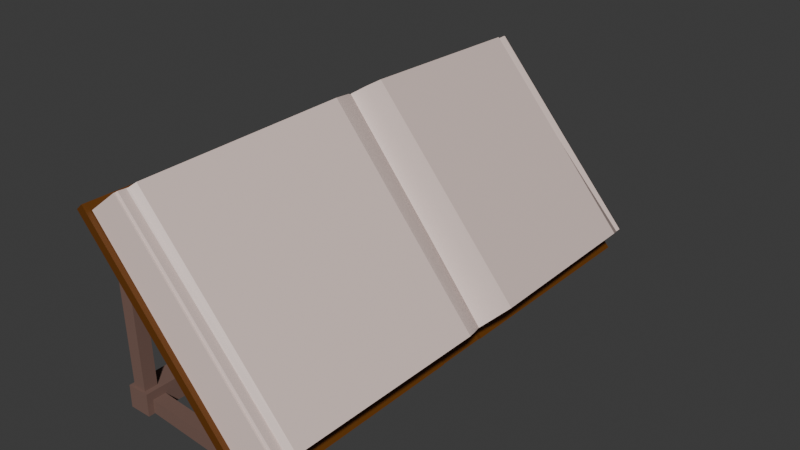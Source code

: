 # Source: book_1.blend  (saved by Blender 4.0.36; exported with 4.5.12 LTS)
import bpy
from mathutils import Matrix  # noqa: F401  (used for matrix-valued properties, if any)

bpy.ops.wm.read_factory_settings(use_empty=True)
scene = bpy.context.scene
scene.name = 'Scene'

# ---- collections
col_collection = bpy.data.collections.new('Collection'); scene.collection.children.link(col_collection)
col_collection_1 = bpy.data.collections.new('Collection 1'); col_collection.children.link(col_collection_1)
col_collection_2 = bpy.data.collections.new('Collection 2'); scene.collection.children.link(col_collection_2)

# ---- materials (node trees are filled in below, after node groups)
mat_material = bpy.data.materials.new('Material')
mat_material.alpha_threshold = 0.0
mat_material.use_transparent_shadow = False
mat_material.roughness = 0.5
mat_material.line_color = (0.0, 0.0, 0.0, 1.0)
mat_material_003 = bpy.data.materials.new('Material.003')
mat_material_003.use_transparent_shadow = False
mat_material_002 = bpy.data.materials.new('Material.002')
mat_material_002.use_transparent_shadow = False

# ---- node groups
ng_auto_smooth = bpy.data.node_groups.new('Auto Smooth', 'GeometryNodeTree')
_s = ng_auto_smooth.interface.new_socket(name='Geometry', in_out='OUTPUT', socket_type='NodeSocketGeometry')
_s = ng_auto_smooth.interface.new_socket(name='Geometry', in_out='INPUT', socket_type='NodeSocketGeometry')
_s = ng_auto_smooth.interface.new_socket(name='Angle', in_out='INPUT', socket_type='NodeSocketFloat')
_s.subtype = 'ANGLE'
_s.min_value = 0.0
_s.max_value = 3.142
ng_auto_smooth.is_modifier = True
_N = ng_auto_smooth.nodes; _L = ng_auto_smooth.links
n0 = _N.new('NodeGroupOutput'); n0.name = 'Group Output'; n0.location = (480, -100)
n1 = _N.new('NodeGroupInput'); n1.name = 'Group Input'; n1.location = (-420, -300)
n2 = _N.new('NodeGroupInput'); n2.name = 'Group Input.001'; n2.location = (-60, -100)
n3 = _N.new('GeometryNodeSetShadeSmooth'); n3.name = 'Set Shade Smooth'; n3.location = (120, -100)
n3.domain = 'EDGE'
n4 = _N.new('GeometryNodeSetShadeSmooth'); n4.name = 'Set Shade Smooth.001'; n4.location = (300, -100)
n5 = _N.new('GeometryNodeInputMeshEdgeAngle'); n5.name = 'Edge Angle'; n5.location = (-420, -220)
n6 = _N.new('GeometryNodeInputEdgeSmooth'); n6.name = 'Is Edge Smooth'; n6.location = (-60, -160)
n7 = _N.new('GeometryNodeInputShadeSmooth'); n7.name = 'Is Face Smooth'; n7.location = (-240, -340)
n8 = _N.new('FunctionNodeBooleanMath'); n8.name = 'Boolean Math'; n8.location = (-60, -220)
n9 = _N.new('FunctionNodeCompare'); n9.name = 'Compare'; n9.location = (-240, -180)
n9.operation = 'LESS_EQUAL'
_L.new(n5.outputs[0], n9.inputs[0])
_L.new(n4.outputs[0], n0.inputs[0])
_L.new(n1.outputs[1], n9.inputs[1])
_L.new(n9.outputs[0], n8.inputs[0])
_L.new(n7.outputs[0], n8.inputs[1])
_L.new(n2.outputs[0], n3.inputs[0])
_L.new(n6.outputs[0], n3.inputs[1])
_L.new(n3.outputs[0], n4.inputs[0])
_L.new(n8.outputs[0], n3.inputs[2])
n0.is_active_output = True

# ---- material node trees
mat_material.use_nodes = True; mat_material.node_tree.nodes.clear()
_N = mat_material.node_tree.nodes; _L = mat_material.node_tree.links
n0 = _N.new('ShaderNodeOutputMaterial'); n0.name = 'Material Output'; n0.location = (300, 300)
n1 = _N.new('ShaderNodeBsdfPrincipled'); n1.name = 'Principled BSDF'; n1.location = (10, 300)
n1.inputs[0].default_value = (0.8003, 0.6363, 0.5854, 1.0)
n1.inputs[3].default_value = 1.45
_L.new(n1.outputs[0], n0.inputs[0])
n0.is_active_output = True
mat_material_003.use_nodes = True; mat_material_003.node_tree.nodes.clear()
_N = mat_material_003.node_tree.nodes; _L = mat_material_003.node_tree.links
n0 = _N.new('ShaderNodeBsdfPrincipled'); n0.name = 'Principled BSDF'; n0.location = (10, 300)
n0.inputs[0].default_value = (0.1313, 0.0419, 0.003505, 1.0)
n0.inputs[3].default_value = 1.45
n1 = _N.new('ShaderNodeOutputMaterial'); n1.name = 'Material Output'; n1.location = (300, 300)
_L.new(n0.outputs[0], n1.inputs[0])
n1.is_active_output = True
mat_material_002.use_nodes = True; mat_material_002.node_tree.nodes.clear()
_N = mat_material_002.node_tree.nodes; _L = mat_material_002.node_tree.links
n0 = _N.new('ShaderNodeBsdfPrincipled'); n0.name = 'Principled BSDF'; n0.location = (10, 300)
n0.inputs[0].default_value = (0.1887, 0.1087, 0.08749, 1.0)
n0.inputs[2].default_value = 0.7835
n0.inputs[3].default_value = 1.45
n1 = _N.new('ShaderNodeOutputMaterial'); n1.name = 'Material Output'; n1.location = (300, 300)
_L.new(n0.outputs[0], n1.inputs[0])
n1.is_active_output = True

# ---- world
world_world = bpy.data.worlds.new('World'); scene.world = world_world
world_world.use_nodes = True; world_world.node_tree.nodes.clear()
_N = world_world.node_tree.nodes; _L = world_world.node_tree.links
n0 = _N.new('ShaderNodeOutputWorld'); n0.name = 'World Output'; n0.location = (300, 300)
n1 = _N.new('ShaderNodeBackground'); n1.name = 'Background'; n1.location = (10, 300)
n1.inputs[0].default_value = (0.05088, 0.05088, 0.05088, 1.0)
_L.new(n1.outputs[0], n0.inputs[0])
n0.is_active_output = True
world_world.color = (0.05088, 0.05088, 0.05088)
world_world.use_sun_shadow = False
world_world.sun_shadow_jitter_overblur = 0.0

# ---- meshes
me_cube = bpy.data.meshes.new('Cube')
me_cube.from_pydata([(1.002, 1.104, 1.052), (1.004, 0.9532, -0.8292), (1.001, -1.008, 0.7462), (0.9985, -1.0, -0.5611), (-0.9978, 1.117, 1.16), (-0.9943, 0.8612, -0.7213), (-0.9989, -1.025, 0.6629), (-1.001, -1.0, -0.6072), (1.0, 1.006, -0.8563), (-0.9981, 0.926, -0.7016), (1.001, 1.216, 0.8906), (-0.997, 1.3, 1.045), (0.9967, 1.011, -0.8229), (-1.002, 0.9593, -0.5992), (1.0, 1.42, 0.5427), (-0.9992, 1.427, 0.7664), (0.9943, 1.068, -1.026), (-1.004, 1.016, -0.8027), (0.9963, 1.501, 0.3391), (-1.003, 1.46, 0.5628), (-1.001, -1.049, -0.6072), (-0.9981, -1.067, 0.4308), (1.001, -1.071, 0.716), (0.9985, -1.049, -0.5611), (-1.001, -1.109, -0.6072), (-0.9981, -1.09, 0.4417), (1.001, -1.073, 0.6371), (0.9985, -1.11, -0.5641), (-1.001, -1.16, -0.6072), (-0.9984, -1.184, 0.5216), (1.001, -1.167, 0.65), (0.9985, -1.161, -0.5641), (-1.001, -1.213, -0.6072), (-0.9982, -1.198, 0.4637), (1.001, -1.179, 0.5656), (0.9985, -1.213, -0.5611), (-1.001, -1.261, -0.5928), (-0.9981, -1.215, 0.4683), (1.002, -1.196, 0.5639), (0.9986, -1.263, -0.5463)], [], [(0, 4, 6, 2), (7, 3, 23, 20), (7, 6, 4, 5), (5, 1, 3, 7), (1, 0, 2, 3), (0, 1, 8, 10), (11, 10, 14, 15), (5, 4, 11, 9), (1, 5, 9, 8), (4, 0, 10, 11), (13, 15, 19, 17), (10, 8, 12, 14), (9, 11, 15, 13), (8, 9, 13, 12), (17, 19, 18, 16), (12, 13, 17, 16), (15, 14, 18, 19), (14, 12, 16, 18), (20, 23, 27, 24), (2, 6, 21, 22), (3, 2, 22, 23), (6, 7, 20, 21), (27, 26, 30, 31), (23, 22, 26, 27), (22, 21, 25, 26), (21, 20, 24, 25), (30, 29, 33, 34), (26, 25, 29, 30), (25, 24, 28, 29), (24, 27, 31, 28), (34, 33, 37, 38), (29, 28, 32, 33), (28, 31, 35, 32), (31, 30, 34, 35), (39, 38, 37, 36), (33, 32, 36, 37), (32, 35, 39, 36), (35, 34, 38, 39)])
me_cube.polygons.foreach_set('use_smooth', [True] * 38)
_uv = me_cube.uv_layers.new(name='UVMap')
_uv.uv.foreach_set('vector', [0.625, 0.5, 0.875, 0.5, 0.875, 0.75, 0.625, 0.75, 0.125, 0.75, 0.375, 0.75, 0.375, 0.75, 0.125, 0.75, 0.375, 0.0, 0.625, 0.0, 0.625, 0.25, 0.375, 0.25, 0.125, 0.5, 0.375, 0.5, 0.375, 0.75, 0.125, 0.75, 0.375, 0.5, 0.625, 0.5, 0.625, 0.75, 0.375, 0.75, 0.625, 0.5, 0.375, 0.5, 0.375, 0.5, 0.625, 0.5, 0.875, 0.5, 0.625, 0.5, 0.625, 0.5, 0.875, 0.5, 0.375, 0.25, 0.625, 0.25, 0.625, 0.25, 0.375, 0.25, 0.375, 0.5, 0.125, 0.5, 0.125, 0.5, 0.375, 0.5, 0.875, 0.5, 0.625, 0.5, 0.625, 0.5, 0.875, 0.5, 0.375, 0.25, 0.625, 0.25, 0.625, 0.25, 0.375, 0.25, 0.625, 0.5, 0.375, 0.5, 0.375, 0.5, 0.625, 0.5, 0.375, 0.25, 0.625, 0.25, 0.625, 0.25, 0.375, 0.25, 0.375, 0.5, 0.125, 0.5, 0.125, 0.5, 0.375, 0.5, 0.375, 0.25, 0.625, 0.25, 0.625, 0.5, 0.375, 0.5, 0.375, 0.5, 0.125, 0.5, 0.125, 0.5, 0.375, 0.5, 0.875, 0.5, 0.625, 0.5, 0.625, 0.5, 0.875, 0.5, 0.625, 0.5, 0.375, 0.5, 0.375, 0.5, 0.625, 0.5, 0.125, 0.75, 0.375, 0.75, 0.375, 0.75, 0.125, 0.75, 0.625, 0.75, 0.875, 0.75, 0.875, 0.75, 0.625, 0.75, 0.375, 0.75, 0.625, 0.75, 0.625, 0.75, 0.375, 0.75, 0.625, 0.0, 0.375, 0.0, 0.375, 0.0, 0.625, 0.0, 0.375, 0.75, 0.625, 0.75, 0.625, 0.75, 0.375, 0.75, 0.375, 0.75, 0.625, 0.75, 0.625, 0.75, 0.375, 0.75, 0.625, 0.75, 0.875, 0.75, 0.875, 0.75, 0.625, 0.75, 0.625, 0.0, 0.375, 0.0, 0.375, 0.0, 0.625, 0.0, 0.625, 0.75, 0.875, 0.75, 0.875, 0.75, 0.625, 0.75, 0.625, 0.75, 0.875, 0.75, 0.875, 0.75, 0.625, 0.75, 0.625, 0.0, 0.375, 0.0, 0.375, 0.0, 0.625, 0.0, 0.125, 0.75, 0.375, 0.75, 0.375, 0.75, 0.125, 0.75, 0.625, 0.75, 0.875, 0.75, 0.875, 0.75, 0.625, 0.75, 0.625, 0.0, 0.375, 0.0, 0.375, 0.0, 0.625, 0.0, 0.125, 0.75, 0.375, 0.75, 0.375, 0.75, 0.125, 0.75, 0.375, 0.75, 0.625, 0.75, 0.625, 0.75, 0.375, 0.75, 0.375, 0.75, 0.625, 0.75, 0.625, 1.0, 0.375, 1.0, 0.625, 0.0, 0.375, 0.0, 0.375, 0.0, 0.625, 0.0, 0.125, 0.75, 0.375, 0.75, 0.375, 0.75, 0.125, 0.75, 0.375, 0.75, 0.625, 0.75, 0.625, 0.75, 0.375, 0.75])
me_cube.materials.append(mat_material)
me_cube.use_mirror_vertex_groups = False
me_cube.update()
me_cube_002 = bpy.data.meshes.new('Cube.002')
me_cube_002.from_pydata([(1.002, 1.104, 1.052), (1.004, 0.9532, -0.8292), (1.001, -1.008, 0.7462), (0.9985, -1.0, -0.5611), (-0.9978, 1.117, 1.16), (-0.9943, 0.8612, -0.7213), (-0.9989, -1.025, 0.6629), (-1.001, -1.0, -0.6072), (1.0, 1.006, -0.8563), (-0.9981, 0.926, -0.7016), (1.001, 1.216, 0.8906), (-0.997, 1.3, 1.045), (0.9967, 1.011, -0.8229), (-1.002, 0.9593, -0.5992), (1.0, 1.42, 0.5427), (-0.9992, 1.427, 0.7664), (0.9943, 1.068, -1.026), (-1.004, 1.016, -0.8027), (0.9963, 1.501, 0.3391), (-1.003, 1.46, 0.5628), (-1.001, -1.049, -0.6072), (-0.9981, -1.067, 0.4308), (1.001, -1.071, 0.716), (0.9985, -1.049, -0.5611), (-1.001, -1.109, -0.6072), (-0.9981, -1.09, 0.4417), (1.001, -1.073, 0.6371), (0.9985, -1.11, -0.5641), (-1.001, -1.16, -0.6072), (-0.9984, -1.184, 0.5216), (1.001, -1.167, 0.65), (0.9985, -1.161, -0.5641), (-1.001, -1.213, -0.6072), (-0.9982, -1.198, 0.4637), (1.001, -1.179, 0.5656), (0.9985, -1.213, -0.5611), (-1.001, -1.261, -0.5928), (-0.9981, -1.215, 0.4683), (1.002, -1.196, 0.5639), (0.9986, -1.263, -0.5463)], [], [(0, 4, 6, 2), (7, 3, 23, 20), (7, 6, 4, 5), (5, 1, 3, 7), (1, 0, 2, 3), (0, 1, 8, 10), (11, 10, 14, 15), (5, 4, 11, 9), (1, 5, 9, 8), (4, 0, 10, 11), (13, 15, 19, 17), (10, 8, 12, 14), (9, 11, 15, 13), (8, 9, 13, 12), (17, 19, 18, 16), (12, 13, 17, 16), (15, 14, 18, 19), (14, 12, 16, 18), (20, 23, 27, 24), (2, 6, 21, 22), (3, 2, 22, 23), (6, 7, 20, 21), (27, 26, 30, 31), (23, 22, 26, 27), (22, 21, 25, 26), (21, 20, 24, 25), (30, 29, 33, 34), (26, 25, 29, 30), (25, 24, 28, 29), (24, 27, 31, 28), (34, 33, 37, 38), (29, 28, 32, 33), (28, 31, 35, 32), (31, 30, 34, 35), (39, 38, 37, 36), (33, 32, 36, 37), (32, 35, 39, 36), (35, 34, 38, 39)])
me_cube_002.polygons.foreach_set('use_smooth', [True] * 38)
_uv = me_cube_002.uv_layers.new(name='UVMap')
_uv.uv.foreach_set('vector', [0.625, 0.5, 0.875, 0.5, 0.875, 0.75, 0.625, 0.75, 0.125, 0.75, 0.375, 0.75, 0.375, 0.75, 0.125, 0.75, 0.375, 0.0, 0.625, 0.0, 0.625, 0.25, 0.375, 0.25, 0.125, 0.5, 0.375, 0.5, 0.375, 0.75, 0.125, 0.75, 0.375, 0.5, 0.625, 0.5, 0.625, 0.75, 0.375, 0.75, 0.625, 0.5, 0.375, 0.5, 0.375, 0.5, 0.625, 0.5, 0.875, 0.5, 0.625, 0.5, 0.625, 0.5, 0.875, 0.5, 0.375, 0.25, 0.625, 0.25, 0.625, 0.25, 0.375, 0.25, 0.375, 0.5, 0.125, 0.5, 0.125, 0.5, 0.375, 0.5, 0.875, 0.5, 0.625, 0.5, 0.625, 0.5, 0.875, 0.5, 0.375, 0.25, 0.625, 0.25, 0.625, 0.25, 0.375, 0.25, 0.625, 0.5, 0.375, 0.5, 0.375, 0.5, 0.625, 0.5, 0.375, 0.25, 0.625, 0.25, 0.625, 0.25, 0.375, 0.25, 0.375, 0.5, 0.125, 0.5, 0.125, 0.5, 0.375, 0.5, 0.375, 0.25, 0.625, 0.25, 0.625, 0.5, 0.375, 0.5, 0.375, 0.5, 0.125, 0.5, 0.125, 0.5, 0.375, 0.5, 0.875, 0.5, 0.625, 0.5, 0.625, 0.5, 0.875, 0.5, 0.625, 0.5, 0.375, 0.5, 0.375, 0.5, 0.625, 0.5, 0.125, 0.75, 0.375, 0.75, 0.375, 0.75, 0.125, 0.75, 0.625, 0.75, 0.875, 0.75, 0.875, 0.75, 0.625, 0.75, 0.375, 0.75, 0.625, 0.75, 0.625, 0.75, 0.375, 0.75, 0.625, 0.0, 0.375, 0.0, 0.375, 0.0, 0.625, 0.0, 0.375, 0.75, 0.625, 0.75, 0.625, 0.75, 0.375, 0.75, 0.375, 0.75, 0.625, 0.75, 0.625, 0.75, 0.375, 0.75, 0.625, 0.75, 0.875, 0.75, 0.875, 0.75, 0.625, 0.75, 0.625, 0.0, 0.375, 0.0, 0.375, 0.0, 0.625, 0.0, 0.625, 0.75, 0.875, 0.75, 0.875, 0.75, 0.625, 0.75, 0.625, 0.75, 0.875, 0.75, 0.875, 0.75, 0.625, 0.75, 0.625, 0.0, 0.375, 0.0, 0.375, 0.0, 0.625, 0.0, 0.125, 0.75, 0.375, 0.75, 0.375, 0.75, 0.125, 0.75, 0.625, 0.75, 0.875, 0.75, 0.875, 0.75, 0.625, 0.75, 0.625, 0.0, 0.375, 0.0, 0.375, 0.0, 0.625, 0.0, 0.125, 0.75, 0.375, 0.75, 0.375, 0.75, 0.125, 0.75, 0.375, 0.75, 0.625, 0.75, 0.625, 0.75, 0.375, 0.75, 0.375, 0.75, 0.625, 0.75, 0.625, 1.0, 0.375, 1.0, 0.625, 0.0, 0.375, 0.0, 0.375, 0.0, 0.625, 0.0, 0.125, 0.75, 0.375, 0.75, 0.375, 0.75, 0.125, 0.75, 0.375, 0.75, 0.625, 0.75, 0.625, 0.75, 0.375, 0.75])
me_cube_002.materials.append(mat_material)
me_cube_002.use_mirror_vertex_groups = False
me_cube_002.update()
me_cube_003 = bpy.data.meshes.new('Cube.003')
me_cube_003.from_pydata([(-1.0, -1.0, -1.0), (-1.0, -1.0, 1.0), (-1.0, 1.0, -1.0), (-1.0, 1.0, 1.0), (1.0, -1.0, -1.0), (1.0, -1.0, 1.0), (1.0, 1.0, -1.0), (1.0, 1.0, 1.0), (-1.137, 1.482, -1.0), (-1.137, 1.482, 1.0), (-1.137, 3.482, -1.0), (-1.137, 3.482, 1.0), (0.8632, 1.482, -1.0), (0.8632, 1.482, 1.0), (0.8632, 3.482, -1.0), (0.8632, 3.482, 1.0), (-0.2174, 0.9474, -1.0), (-0.2174, 0.9474, 1.0), (-0.2174, 1.525, -1.0), (-0.2174, 1.525, 1.0), (1.783, 0.9474, -1.0), (1.783, 0.9474, 1.0), (1.783, 1.525, -1.0), (1.783, 1.525, 1.0)], [], [(0, 1, 3, 2), (2, 3, 7, 6), (6, 7, 5, 4), (4, 5, 1, 0), (2, 6, 4, 0), (7, 3, 1, 5), (8, 9, 11, 10), (10, 11, 15, 14), (14, 15, 13, 12), (12, 13, 9, 8), (10, 14, 12, 8), (15, 11, 9, 13), (16, 17, 19, 18), (18, 19, 23, 22), (22, 23, 21, 20), (20, 21, 17, 16), (18, 22, 20, 16), (23, 19, 17, 21)])
_uv = me_cube_003.uv_layers.new(name='UVMap')
_uv.uv.foreach_set('vector', [0.375, 0.0, 0.625, 0.0, 0.625, 0.25, 0.375, 0.25, 0.375, 0.25, 0.625, 0.25, 0.625, 0.5, 0.375, 0.5, 0.375, 0.5, 0.625, 0.5, 0.625, 0.75, 0.375, 0.75, 0.375, 0.75, 0.625, 0.75, 0.625, 1.0, 0.375, 1.0, 0.125, 0.5, 0.375, 0.5, 0.375, 0.75, 0.125, 0.75, 0.625, 0.5, 0.875, 0.5, 0.875, 0.75, 0.625, 0.75, 0.375, 0.0, 0.625, 0.0, 0.625, 0.25, 0.375, 0.25, 0.375, 0.25, 0.625, 0.25, 0.625, 0.5, 0.375, 0.5, 0.375, 0.5, 0.625, 0.5, 0.625, 0.75, 0.375, 0.75, 0.375, 0.75, 0.625, 0.75, 0.625, 1.0, 0.375, 1.0, 0.125, 0.5, 0.375, 0.5, 0.375, 0.75, 0.125, 0.75, 0.625, 0.5, 0.875, 0.5, 0.875, 0.75, 0.625, 0.75, 0.375, 0.0, 0.625, 0.0, 0.625, 0.25, 0.375, 0.25, 0.375, 0.25, 0.625, 0.25, 0.625, 0.5, 0.375, 0.5, 0.375, 0.5, 0.625, 0.5, 0.625, 0.75, 0.375, 0.75, 0.375, 0.75, 0.625, 0.75, 0.625, 1.0, 0.375, 1.0, 0.125, 0.5, 0.375, 0.5, 0.375, 0.75, 0.125, 0.75, 0.625, 0.5, 0.875, 0.5, 0.875, 0.75, 0.625, 0.75])
me_cube_003.materials.append(mat_material_003)
me_cube_003.update()
me_cube_001 = bpy.data.meshes.new('Cube.001')
me_cube_001.from_pydata([(-1.0, -1.0, -1.0), (-1.0, -1.0, 1.0), (-1.0, 1.0, -1.0), (-1.0, 1.0, 1.0), (1.0, -1.0, -1.0), (1.0, -1.0, 1.0), (1.0, 1.0, -1.0), (1.0, 1.0, 1.0)], [], [(0, 1, 3, 2), (2, 3, 7, 6), (6, 7, 5, 4), (4, 5, 1, 0), (2, 6, 4, 0), (7, 3, 1, 5)])
_uv = me_cube_001.uv_layers.new(name='UVMap')
_uv.uv.foreach_set('vector', [0.375, 0.0, 0.625, 0.0, 0.625, 0.25, 0.375, 0.25, 0.375, 0.25, 0.625, 0.25, 0.625, 0.5, 0.375, 0.5, 0.375, 0.5, 0.625, 0.5, 0.625, 0.75, 0.375, 0.75, 0.375, 0.75, 0.625, 0.75, 0.625, 1.0, 0.375, 1.0, 0.125, 0.5, 0.375, 0.5, 0.375, 0.75, 0.125, 0.75, 0.625, 0.5, 0.875, 0.5, 0.875, 0.75, 0.625, 0.75])
me_cube_001.materials.append(mat_material_002)
me_cube_001.update()
me_cube_004 = bpy.data.meshes.new('Cube.004')
me_cube_004.from_pydata([(-1.0, -1.0, -1.0), (-1.0, -1.0, 1.0), (-1.0, 1.0, -1.0), (-1.0, 1.0, 1.0), (1.0, -1.0, -1.0), (1.0, -1.0, 1.0), (1.0, 1.0, -1.0), (1.0, 1.0, 1.0)], [], [(0, 1, 3, 2), (2, 3, 7, 6), (6, 7, 5, 4), (4, 5, 1, 0), (2, 6, 4, 0), (7, 3, 1, 5)])
_uv = me_cube_004.uv_layers.new(name='UVMap')
_uv.uv.foreach_set('vector', [0.375, 0.0, 0.625, 0.0, 0.625, 0.25, 0.375, 0.25, 0.375, 0.25, 0.625, 0.25, 0.625, 0.5, 0.375, 0.5, 0.375, 0.5, 0.625, 0.5, 0.625, 0.75, 0.375, 0.75, 0.375, 0.75, 0.625, 0.75, 0.625, 1.0, 0.375, 1.0, 0.125, 0.5, 0.375, 0.5, 0.375, 0.75, 0.125, 0.75, 0.625, 0.5, 0.875, 0.5, 0.875, 0.75, 0.625, 0.75])
me_cube_004.materials.append(mat_material_002)
me_cube_004.update()
me_cube_005 = bpy.data.meshes.new('Cube.005')
me_cube_005.from_pydata([(-1.0, -1.0, -1.0), (-1.0, -1.0, 1.0), (-1.0, 1.0, -1.0), (-1.0, 1.0, 1.0), (1.0, -1.0, -1.0), (1.0, -1.0, 1.0), (1.0, 1.0, -1.0), (1.0, 1.0, 1.0)], [], [(0, 1, 3, 2), (2, 3, 7, 6), (6, 7, 5, 4), (4, 5, 1, 0), (2, 6, 4, 0), (7, 3, 1, 5)])
_uv = me_cube_005.uv_layers.new(name='UVMap')
_uv.uv.foreach_set('vector', [0.375, 0.0, 0.625, 0.0, 0.625, 0.25, 0.375, 0.25, 0.375, 0.25, 0.625, 0.25, 0.625, 0.5, 0.375, 0.5, 0.375, 0.5, 0.625, 0.5, 0.625, 0.75, 0.375, 0.75, 0.375, 0.75, 0.625, 0.75, 0.625, 1.0, 0.375, 1.0, 0.125, 0.5, 0.375, 0.5, 0.375, 0.75, 0.125, 0.75, 0.625, 0.5, 0.875, 0.5, 0.875, 0.75, 0.625, 0.75])
me_cube_005.materials.append(mat_material_002)
me_cube_005.update()
me_cube_006 = bpy.data.meshes.new('Cube.006')
me_cube_006.from_pydata([(-1.0, -1.0, -1.0), (-1.0, -1.0, 1.0), (-1.0, 1.0, -1.0), (-1.0, 1.0, 1.0), (1.0, -1.0, -1.0), (1.0, -1.0, 1.0), (1.0, 1.0, -1.0), (1.0, 1.0, 1.0)], [], [(0, 1, 3, 2), (2, 3, 7, 6), (6, 7, 5, 4), (4, 5, 1, 0), (2, 6, 4, 0), (7, 3, 1, 5)])
_uv = me_cube_006.uv_layers.new(name='UVMap')
_uv.uv.foreach_set('vector', [0.375, 0.0, 0.625, 0.0, 0.625, 0.25, 0.375, 0.25, 0.375, 0.25, 0.625, 0.25, 0.625, 0.5, 0.375, 0.5, 0.375, 0.5, 0.625, 0.5, 0.625, 0.75, 0.375, 0.75, 0.375, 0.75, 0.625, 0.75, 0.625, 1.0, 0.375, 1.0, 0.125, 0.5, 0.375, 0.5, 0.375, 0.75, 0.125, 0.75, 0.625, 0.5, 0.875, 0.5, 0.875, 0.75, 0.625, 0.75])
me_cube_006.materials.append(mat_material_002)
me_cube_006.update()
me_cube_007 = bpy.data.meshes.new('Cube.007')
me_cube_007.from_pydata([(-1.0, -1.0, -1.0), (-1.0, -1.0, 1.0), (-1.0, 1.0, -1.0), (-1.0, 1.0, 1.0), (1.0, -1.0, -1.0), (1.0, -1.0, 1.0), (1.0, 1.0, -1.0), (1.0, 1.0, 1.0)], [], [(0, 1, 3, 2), (2, 3, 7, 6), (6, 7, 5, 4), (4, 5, 1, 0), (2, 6, 4, 0), (7, 3, 1, 5)])
_uv = me_cube_007.uv_layers.new(name='UVMap')
_uv.uv.foreach_set('vector', [0.375, 0.0, 0.625, 0.0, 0.625, 0.25, 0.375, 0.25, 0.375, 0.25, 0.625, 0.25, 0.625, 0.5, 0.375, 0.5, 0.375, 0.5, 0.625, 0.5, 0.625, 0.75, 0.375, 0.75, 0.375, 0.75, 0.625, 0.75, 0.625, 1.0, 0.375, 1.0, 0.125, 0.5, 0.375, 0.5, 0.375, 0.75, 0.125, 0.75, 0.625, 0.5, 0.875, 0.5, 0.875, 0.75, 0.625, 0.75])
me_cube_007.materials.append(mat_material_002)
me_cube_007.update()
me_cube_008 = bpy.data.meshes.new('Cube.008')
me_cube_008.from_pydata([(-1.0, -1.0, -1.0), (-1.0, -1.0, 1.0), (-1.0, 1.0, -1.0), (-1.0, 1.0, 1.0), (1.0, -1.0, -1.0), (1.0, -1.0, 1.0), (1.0, 1.0, -1.0), (1.0, 1.0, 1.0)], [], [(0, 1, 3, 2), (2, 3, 7, 6), (6, 7, 5, 4), (4, 5, 1, 0), (2, 6, 4, 0), (7, 3, 1, 5)])
_uv = me_cube_008.uv_layers.new(name='UVMap')
_uv.uv.foreach_set('vector', [0.375, 0.0, 0.625, 0.0, 0.625, 0.25, 0.375, 0.25, 0.375, 0.25, 0.625, 0.25, 0.625, 0.5, 0.375, 0.5, 0.375, 0.5, 0.625, 0.5, 0.625, 0.75, 0.375, 0.75, 0.375, 0.75, 0.625, 0.75, 0.625, 1.0, 0.375, 1.0, 0.125, 0.5, 0.375, 0.5, 0.375, 0.75, 0.125, 0.75, 0.625, 0.5, 0.875, 0.5, 0.875, 0.75, 0.625, 0.75])
me_cube_008.materials.append(mat_material_002)
me_cube_008.update()
me_cube_009 = bpy.data.meshes.new('Cube.009')
me_cube_009.from_pydata([(-1.0, -1.0, -1.0), (-1.0, -1.0, 1.0), (-1.0, 1.0, -1.0), (-1.0, 1.0, 1.0), (1.0, -1.0, -1.0), (1.0, -1.0, 1.0), (1.0, 1.0, -1.0), (1.0, 1.0, 1.0)], [], [(0, 1, 3, 2), (2, 3, 7, 6), (6, 7, 5, 4), (4, 5, 1, 0), (2, 6, 4, 0), (7, 3, 1, 5)])
_uv = me_cube_009.uv_layers.new(name='UVMap')
_uv.uv.foreach_set('vector', [0.375, 0.0, 0.625, 0.0, 0.625, 0.25, 0.375, 0.25, 0.375, 0.25, 0.625, 0.25, 0.625, 0.5, 0.375, 0.5, 0.375, 0.5, 0.625, 0.5, 0.625, 0.75, 0.375, 0.75, 0.375, 0.75, 0.625, 0.75, 0.625, 1.0, 0.375, 1.0, 0.125, 0.5, 0.375, 0.5, 0.375, 0.75, 0.125, 0.75, 0.625, 0.5, 0.875, 0.5, 0.875, 0.75, 0.625, 0.75])
me_cube_009.materials.append(mat_material_002)
me_cube_009.update()
me_cube_010 = bpy.data.meshes.new('Cube.010')
me_cube_010.from_pydata([(-1.0, -1.0, -1.0), (-1.0, -1.0, 1.0), (-1.0, 1.0, -1.0), (-1.0, 1.0, 1.0), (1.0, -1.0, -1.0), (1.0, -1.0, 1.0), (1.0, 1.0, -1.0), (1.0, 1.0, 1.0)], [], [(0, 1, 3, 2), (2, 3, 7, 6), (6, 7, 5, 4), (4, 5, 1, 0), (2, 6, 4, 0), (7, 3, 1, 5)])
_uv = me_cube_010.uv_layers.new(name='UVMap')
_uv.uv.foreach_set('vector', [0.375, 0.0, 0.625, 0.0, 0.625, 0.25, 0.375, 0.25, 0.375, 0.25, 0.625, 0.25, 0.625, 0.5, 0.375, 0.5, 0.375, 0.5, 0.625, 0.5, 0.625, 0.75, 0.375, 0.75, 0.375, 0.75, 0.625, 0.75, 0.625, 1.0, 0.375, 1.0, 0.125, 0.5, 0.375, 0.5, 0.375, 0.75, 0.125, 0.75, 0.625, 0.5, 0.875, 0.5, 0.875, 0.75, 0.625, 0.75])
me_cube_010.materials.append(mat_material_002)
me_cube_010.update()
me_cube_011 = bpy.data.meshes.new('Cube.011')
me_cube_011.from_pydata([(-1.0, -1.0, -1.0), (-1.0, -1.0, 1.0), (-1.0, 1.0, -1.0), (-1.0, 1.0, 1.0), (1.0, -1.0, -1.0), (1.0, -1.0, 1.0), (1.0, 1.0, -1.0), (1.0, 1.0, 1.0)], [], [(0, 1, 3, 2), (2, 3, 7, 6), (6, 7, 5, 4), (4, 5, 1, 0), (2, 6, 4, 0), (7, 3, 1, 5)])
_uv = me_cube_011.uv_layers.new(name='UVMap')
_uv.uv.foreach_set('vector', [0.375, 0.0, 0.625, 0.0, 0.625, 0.25, 0.375, 0.25, 0.375, 0.25, 0.625, 0.25, 0.625, 0.5, 0.375, 0.5, 0.375, 0.5, 0.625, 0.5, 0.625, 0.75, 0.375, 0.75, 0.375, 0.75, 0.625, 0.75, 0.625, 1.0, 0.375, 1.0, 0.125, 0.5, 0.375, 0.5, 0.375, 0.75, 0.125, 0.75, 0.625, 0.5, 0.875, 0.5, 0.875, 0.75, 0.625, 0.75])
me_cube_011.materials.append(mat_material_002)
me_cube_011.update()
me_cube_012 = bpy.data.meshes.new('Cube.012')
me_cube_012.from_pydata([(-1.0, -1.0, -1.0), (-1.0, -1.0, 1.0), (-1.0, 1.0, -1.0), (-1.0, 1.0, 1.0), (1.0, -1.0, -1.0), (1.0, -1.0, 1.0), (1.0, 1.0, -1.0), (1.0, 1.0, 1.0)], [], [(0, 1, 3, 2), (2, 3, 7, 6), (6, 7, 5, 4), (4, 5, 1, 0), (2, 6, 4, 0), (7, 3, 1, 5)])
_uv = me_cube_012.uv_layers.new(name='UVMap')
_uv.uv.foreach_set('vector', [0.375, 0.0, 0.625, 0.0, 0.625, 0.25, 0.375, 0.25, 0.375, 0.25, 0.625, 0.25, 0.625, 0.5, 0.375, 0.5, 0.375, 0.5, 0.625, 0.5, 0.625, 0.75, 0.375, 0.75, 0.375, 0.75, 0.625, 0.75, 0.625, 1.0, 0.375, 1.0, 0.125, 0.5, 0.375, 0.5, 0.375, 0.75, 0.125, 0.75, 0.625, 0.5, 0.875, 0.5, 0.875, 0.75, 0.625, 0.75])
me_cube_012.materials.append(mat_material_002)
me_cube_012.update()
me_cube_013 = bpy.data.meshes.new('Cube.013')
me_cube_013.from_pydata([(-1.0, -1.0, -1.0), (-1.0, -1.0, 1.0), (-1.0, 1.0, -1.0), (-1.0, 1.0, 1.0), (1.0, -1.0, -1.0), (1.0, -1.0, 1.0), (1.0, 1.0, -1.0), (1.0, 1.0, 1.0)], [], [(0, 1, 3, 2), (2, 3, 7, 6), (6, 7, 5, 4), (4, 5, 1, 0), (2, 6, 4, 0), (7, 3, 1, 5)])
_uv = me_cube_013.uv_layers.new(name='UVMap')
_uv.uv.foreach_set('vector', [0.375, 0.0, 0.625, 0.0, 0.625, 0.25, 0.375, 0.25, 0.375, 0.25, 0.625, 0.25, 0.625, 0.5, 0.375, 0.5, 0.375, 0.5, 0.625, 0.5, 0.625, 0.75, 0.375, 0.75, 0.375, 0.75, 0.625, 0.75, 0.625, 1.0, 0.375, 1.0, 0.125, 0.5, 0.375, 0.5, 0.375, 0.75, 0.125, 0.75, 0.625, 0.5, 0.875, 0.5, 0.875, 0.75, 0.625, 0.75])
me_cube_013.materials.append(mat_material_002)
me_cube_013.update()

# ---- objects
ob_cube = bpy.data.objects.new('Cube', me_cube)
ob_cube_001 = bpy.data.objects.new('Cube.001', me_cube_002)
ob_cube_002 = bpy.data.objects.new('Cube.002', me_cube_003)
ob_cube_003 = bpy.data.objects.new('Cube.003', me_cube_001)
ob_cube_004 = bpy.data.objects.new('Cube.004', me_cube_004)
ob_cube_005 = bpy.data.objects.new('Cube.005', me_cube_005)
ob_cube_006 = bpy.data.objects.new('Cube.006', me_cube_006)
ob_cube_007 = bpy.data.objects.new('Cube.007', me_cube_007)
ob_cube_008 = bpy.data.objects.new('Cube.008', me_cube_008)
ob_cube_009 = bpy.data.objects.new('Cube.009', me_cube_009)
ob_cube_010 = bpy.data.objects.new('Cube.010', me_cube_010)
ob_cube_011 = bpy.data.objects.new('Cube.011', me_cube_011)
ob_cube_012 = bpy.data.objects.new('Cube.012', me_cube_012)
ob_cube_013 = bpy.data.objects.new('Cube.013', me_cube_013)

# ---- transforms, parenting, visibility, modifiers, constraints
ob_cube.location = (0.05318, 0.0, 0.9704)
ob_cube.rotation_euler = (0.0, 0.8611, 0.0)
ob_cube.scale = (1.0, 0.8233, 0.2469)
ob_cube.lock_rotations_4d = False
ob_cube.empty_display_type = 'ARROWS'
ob_cube.lineart.crease_threshold = 0.0
_m = ob_cube.modifiers.new('Auto Smooth', 'NODES')
_m.node_group = ng_auto_smooth
_gi = [s.identifier for s in ng_auto_smooth.interface.items_tree if s.item_type == 'SOCKET' and s.in_out == 'INPUT']
_m[_gi[1]] = 0.5236  # Angle
ob_cube_001.location = (0.04366, 2.306, 0.9613)
ob_cube_001.rotation_euler = (-0.0376, 0.861, -0.0007774)
ob_cube_001.scale = (1.0, -0.8233, 0.2469)
ob_cube_001.lock_rotations_4d = False
ob_cube_001.empty_display_type = 'ARROWS'
ob_cube_001.lineart.crease_threshold = 0.0
_m = ob_cube_001.modifiers.new('Auto Smooth', 'NODES')
_m.node_group = ng_auto_smooth
_gi = [s.identifier for s in ng_auto_smooth.interface.items_tree if s.item_type == 'SOCKET' and s.in_out == 'INPUT']
_m[_gi[1]] = 0.5236  # Angle
ob_cube_002.location = (-0.0741, -0.08578, 0.8263)
ob_cube_002.rotation_euler = (-3.129, 0.7233, -3.123)
ob_cube_002.scale = (0.03736, 0.9958, 1.089)
ob_cube_003.location = (0.3366, 1.092, 0.03242)
ob_cube_003.scale = (-0.09506, -2.08, -0.09506)
ob_cube_004.location = (-0.7235, 1.129, 0.03779)
ob_cube_004.scale = (-0.09506, -1.992, -0.09506)
ob_cube_005.location = (-0.736, 1.113, 1.259)
ob_cube_005.scale = (-0.09506, -1.992, -0.09506)
ob_cube_006.location = (-0.7294, 3.033, 0.6785)
ob_cube_006.rotation_euler = (-1.555, -0.006595, -0.002657)
ob_cube_006.scale = (-0.05662, -0.6428, -0.05661)
ob_cube_007.location = (-0.7294, -0.795, 0.6785)
ob_cube_007.rotation_euler = (-1.555, -0.006595, -0.002657)
ob_cube_007.scale = (-0.05662, -0.6428, -0.05661)
ob_cube_008.location = (-0.7294, 1.192, 0.6785)
ob_cube_008.rotation_euler = (-1.555, -0.006595, -0.002657)
ob_cube_008.scale = (-0.05662, -0.6428, -0.05661)
ob_cube_009.location = (-0.2319, 3.008, 0.001597)
ob_cube_009.rotation_euler = (-3.419, 1.556, -1.907)
ob_cube_009.scale = (-0.05662, -0.6428, -0.05661)
ob_cube_010.location = (-0.2177, -0.7788, 0.00244)
ob_cube_010.rotation_euler = (-3.419, 1.556, -1.907)
ob_cube_010.scale = (-0.05662, -0.6428, -0.05661)
ob_cube_011.location = (-0.1249, -0.8084, 0.7258)
ob_cube_011.rotation_euler = (-4.64, 0.7362, -3.123)
ob_cube_011.scale = (-0.07842, -0.9344, -0.05678)
ob_cube_012.location = (-0.1452, 2.981, 0.6946)
ob_cube_012.rotation_euler = (-4.64, 0.7362, -3.123)
ob_cube_012.scale = (-0.07842, -0.9344, -0.05678)
ob_cube_013.location = (-0.09112, 1.172, 0.6157)
ob_cube_013.rotation_euler = (-4.734, 0.757, -3.193)
ob_cube_013.scale = (-0.07842, -0.9344, -0.05678)

# ---- collection membership
col_collection_1.objects.link(ob_cube)
col_collection_1.objects.link(ob_cube_001)
col_collection_1.objects.link(ob_cube_002)
col_collection_2.objects.link(ob_cube_003)
col_collection_2.objects.link(ob_cube_004)
col_collection_2.objects.link(ob_cube_005)
col_collection_2.objects.link(ob_cube_006)
col_collection_2.objects.link(ob_cube_007)
col_collection_2.objects.link(ob_cube_008)
col_collection_2.objects.link(ob_cube_009)
col_collection_2.objects.link(ob_cube_010)
col_collection_2.objects.link(ob_cube_011)
col_collection_2.objects.link(ob_cube_012)
col_collection_2.objects.link(ob_cube_013)

# ---- scene / render settings (as saved in the file)
scene.frame_start = 1; scene.frame_end = 250; scene.frame_set(1)
scene.render.engine = 'BLENDER_EEVEE_NEXT'
scene.cycles.sampling_pattern = 'TABULATED_SOBOL'
bpy.context.view_layer.update()

# ---- added for rendering (the .blend has no active camera and no usable light): camera, sun
cam_auto = bpy.data.cameras.new('AutoCamera')
cam_auto.lens = 50.0
cam_auto.sensor_width = 36.0
cam_auto.clip_end = 1000.0
ob_auto_camera = bpy.data.objects.new('AutoCamera', cam_auto)
scene.collection.objects.link(ob_auto_camera)
ob_auto_camera.location = (4.88735, -4.67457, 4.79384)
ob_auto_camera.rotation_euler = (1.09748, -7.21219e-08, 0.694738)
scene.camera = ob_auto_camera
light_auto_sun = bpy.data.lights.new('AutoSun', 'SUN')
light_auto_sun.energy = 3.0
light_auto_sun.angle = 0.0523599
ob_auto_sun = bpy.data.objects.new('AutoSun', light_auto_sun)
scene.collection.objects.link(ob_auto_sun)
ob_auto_sun.rotation_euler = (0.872665, 0.174533, 0.523599)
bpy.context.view_layer.update()
